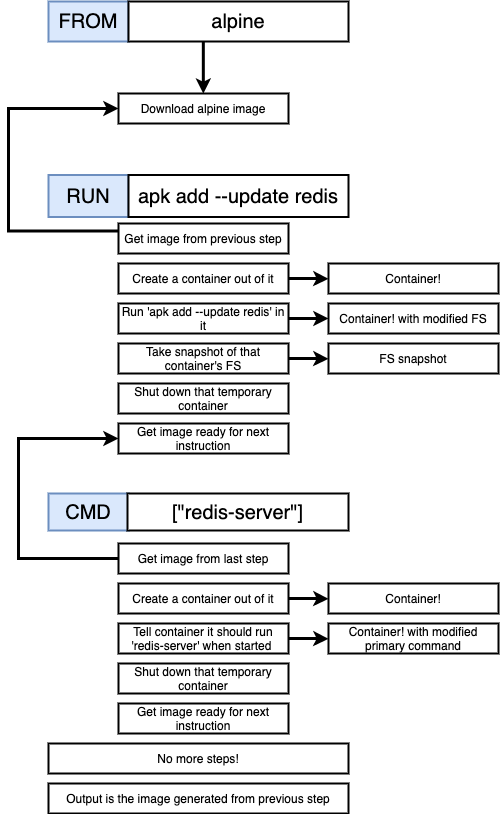

The diagram above was exported from draw.io. Its source (the exported page's mxGraphModel, read from the mxfile embedded in the PNG):
<mxGraphModel dx="1426" dy="659" grid="1" gridSize="10" guides="1" tooltips="1" connect="1" arrows="1" fold="1" page="1" pageScale="1" pageWidth="3300" pageHeight="4681" background="#ffffff" math="0" shadow="0">
  <root>
    <mxCell id="0" />
    <mxCell id="1" parent="0" />
    <mxCell id="2" value="FROM" style="rounded=0;whiteSpace=wrap;html=1;strokeWidth=2;fontSize=20;align=center;fillColor=#dae8fc;strokeColor=#6c8ebf;" parent="1" vertex="1">
      <mxGeometry x="470" y="140" width="80" height="40" as="geometry" />
    </mxCell>
    <mxCell id="3" value="alpine" style="rounded=0;whiteSpace=wrap;html=1;strokeWidth=2;fontSize=20;align=center;" parent="1" vertex="1">
      <mxGeometry x="550" y="140" width="220" height="40" as="geometry" />
    </mxCell>
    <mxCell id="4" value="RUN" style="rounded=0;whiteSpace=wrap;html=1;strokeWidth=2;fontSize=20;align=center;fillColor=#dae8fc;strokeColor=#6c8ebf;" parent="1" vertex="1">
      <mxGeometry x="470" y="313.5" width="80" height="42" as="geometry" />
    </mxCell>
    <mxCell id="5" value="apk add --update redis" style="rounded=0;whiteSpace=wrap;html=1;strokeWidth=2;fontSize=20;align=center;" parent="1" vertex="1">
      <mxGeometry x="550" y="313.5" width="220" height="42" as="geometry" />
    </mxCell>
    <mxCell id="6" value="CMD" style="rounded=0;whiteSpace=wrap;html=1;strokeWidth=2;fontSize=20;align=center;fillColor=#dae8fc;strokeColor=#6c8ebf;" parent="1" vertex="1">
      <mxGeometry x="470" y="632" width="80" height="37" as="geometry" />
    </mxCell>
    <mxCell id="7" value="[&quot;redis-server&quot;]" style="rounded=0;whiteSpace=wrap;html=1;strokeWidth=2;fontSize=20;align=center;" parent="1" vertex="1">
      <mxGeometry x="549" y="632" width="221" height="37" as="geometry" />
    </mxCell>
    <mxCell id="8" value="Download alpine image" style="rounded=0;whiteSpace=wrap;html=1;strokeWidth=2;fontSize=12;align=center;" parent="1" vertex="1">
      <mxGeometry x="540" y="232" width="170" height="30" as="geometry" />
    </mxCell>
    <mxCell id="10" style="edgeStyle=orthogonalEdgeStyle;rounded=0;html=1;exitX=0.5;exitY=1;entryX=0.342;entryY=0.028;entryPerimeter=0;jettySize=auto;orthogonalLoop=1;strokeWidth=3;fontSize=12;" parent="1" edge="1">
      <mxGeometry relative="1" as="geometry">
        <mxPoint x="624.8333333333333" y="179.5" as="sourcePoint" />
        <mxPoint x="624.8333333333333" y="232.16666666666663" as="targetPoint" />
      </mxGeometry>
    </mxCell>
    <mxCell id="12" style="edgeStyle=orthogonalEdgeStyle;rounded=0;html=1;exitX=0;exitY=0.25;entryX=0;entryY=0.5;jettySize=auto;orthogonalLoop=1;strokeWidth=3;fontSize=12;" parent="1" source="11" target="8" edge="1">
      <mxGeometry relative="1" as="geometry">
        <Array as="points">
          <mxPoint x="430" y="369" />
          <mxPoint x="430" y="247" />
        </Array>
      </mxGeometry>
    </mxCell>
    <mxCell id="11" value="Get image from previous step" style="rounded=0;whiteSpace=wrap;html=1;strokeWidth=2;fontSize=12;align=center;" parent="1" vertex="1">
      <mxGeometry x="540" y="362" width="170" height="30" as="geometry" />
    </mxCell>
    <mxCell id="14" style="edgeStyle=orthogonalEdgeStyle;rounded=0;html=1;exitX=1;exitY=0.5;jettySize=auto;orthogonalLoop=1;strokeWidth=3;fontSize=12;" parent="1" source="13" edge="1">
      <mxGeometry relative="1" as="geometry">
        <mxPoint x="750" y="417.33333333333337" as="targetPoint" />
      </mxGeometry>
    </mxCell>
    <mxCell id="13" value="Create a container out of it" style="rounded=0;whiteSpace=wrap;html=1;strokeWidth=2;fontSize=12;align=center;" parent="1" vertex="1">
      <mxGeometry x="540" y="402" width="170" height="30" as="geometry" />
    </mxCell>
    <mxCell id="15" value="Container!" style="rounded=0;whiteSpace=wrap;html=1;strokeWidth=2;fontSize=12;align=center;" parent="1" vertex="1">
      <mxGeometry x="750" y="402" width="170" height="30" as="geometry" />
    </mxCell>
    <mxCell id="19" style="edgeStyle=orthogonalEdgeStyle;rounded=0;html=1;exitX=1;exitY=0.5;jettySize=auto;orthogonalLoop=1;strokeWidth=3;fontSize=12;" parent="1" source="16" target="18" edge="1">
      <mxGeometry relative="1" as="geometry" />
    </mxCell>
    <mxCell id="16" value="Run 'apk add --update redis' in it" style="rounded=0;whiteSpace=wrap;html=1;strokeWidth=2;fontSize=12;align=center;" parent="1" vertex="1">
      <mxGeometry x="540" y="442" width="170" height="30" as="geometry" />
    </mxCell>
    <mxCell id="18" value="Container! with modified FS" style="rounded=0;whiteSpace=wrap;html=1;strokeWidth=2;fontSize=12;align=center;" parent="1" vertex="1">
      <mxGeometry x="750" y="442" width="170" height="30" as="geometry" />
    </mxCell>
    <mxCell id="21" style="edgeStyle=orthogonalEdgeStyle;rounded=0;html=1;exitX=1;exitY=0.5;jettySize=auto;orthogonalLoop=1;strokeWidth=3;fontSize=12;" parent="1" source="20" edge="1">
      <mxGeometry relative="1" as="geometry">
        <mxPoint x="750" y="497.33333333333337" as="targetPoint" />
      </mxGeometry>
    </mxCell>
    <mxCell id="20" value="Take snapshot of that container's FS" style="rounded=0;whiteSpace=wrap;html=1;strokeWidth=2;fontSize=12;align=center;" parent="1" vertex="1">
      <mxGeometry x="540" y="482" width="170" height="30" as="geometry" />
    </mxCell>
    <mxCell id="22" value="FS snapshot" style="rounded=0;whiteSpace=wrap;html=1;strokeWidth=2;fontSize=12;align=center;" parent="1" vertex="1">
      <mxGeometry x="750" y="482" width="170" height="30" as="geometry" />
    </mxCell>
    <mxCell id="23" value="Shut down that temporary container" style="rounded=0;whiteSpace=wrap;html=1;strokeWidth=2;fontSize=12;align=center;" parent="1" vertex="1">
      <mxGeometry x="540" y="522" width="170" height="30" as="geometry" />
    </mxCell>
    <mxCell id="24" value="Get image ready for next instruction" style="rounded=0;whiteSpace=wrap;html=1;strokeWidth=2;fontSize=12;align=center;" parent="1" vertex="1">
      <mxGeometry x="540" y="562" width="170" height="30" as="geometry" />
    </mxCell>
    <mxCell id="39" style="edgeStyle=orthogonalEdgeStyle;rounded=0;html=1;exitX=0;exitY=0.5;entryX=0;entryY=0.5;jettySize=auto;orthogonalLoop=1;strokeWidth=3;fontSize=12;" parent="1" source="25" target="24" edge="1">
      <mxGeometry relative="1" as="geometry">
        <Array as="points">
          <mxPoint x="440" y="697" />
          <mxPoint x="440" y="577" />
        </Array>
      </mxGeometry>
    </mxCell>
    <mxCell id="25" value="Get image from last step" style="rounded=0;whiteSpace=wrap;html=1;strokeWidth=2;fontSize=12;align=center;" parent="1" vertex="1">
      <mxGeometry x="540" y="682" width="170" height="30" as="geometry" />
    </mxCell>
    <mxCell id="26" style="edgeStyle=orthogonalEdgeStyle;rounded=0;html=1;exitX=1;exitY=0.5;jettySize=auto;orthogonalLoop=1;strokeWidth=3;fontSize=12;" parent="1" source="27" edge="1">
      <mxGeometry relative="1" as="geometry">
        <mxPoint x="750" y="737.3333333333334" as="targetPoint" />
      </mxGeometry>
    </mxCell>
    <mxCell id="27" value="Create a container out of it" style="rounded=0;whiteSpace=wrap;html=1;strokeWidth=2;fontSize=12;align=center;" parent="1" vertex="1">
      <mxGeometry x="540" y="722" width="170" height="30" as="geometry" />
    </mxCell>
    <mxCell id="28" value="Container!" style="rounded=0;whiteSpace=wrap;html=1;strokeWidth=2;fontSize=12;align=center;" parent="1" vertex="1">
      <mxGeometry x="750" y="722" width="170" height="30" as="geometry" />
    </mxCell>
    <mxCell id="29" style="edgeStyle=orthogonalEdgeStyle;rounded=0;html=1;exitX=1;exitY=0.5;jettySize=auto;orthogonalLoop=1;strokeWidth=3;fontSize=12;" parent="1" source="30" edge="1">
      <mxGeometry relative="1" as="geometry">
        <mxPoint x="750" y="777.3333333333335" as="targetPoint" />
      </mxGeometry>
    </mxCell>
    <mxCell id="30" value="Tell container it should run 'redis-server' when started&amp;nbsp;" style="rounded=0;whiteSpace=wrap;html=1;strokeWidth=2;fontSize=12;align=center;" parent="1" vertex="1">
      <mxGeometry x="540" y="762" width="170" height="30" as="geometry" />
    </mxCell>
    <mxCell id="31" value="Container! with modified primary command" style="rounded=0;whiteSpace=wrap;html=1;strokeWidth=2;fontSize=12;align=center;" parent="1" vertex="1">
      <mxGeometry x="750" y="762" width="170" height="30" as="geometry" />
    </mxCell>
    <mxCell id="35" value="Shut down that temporary container" style="rounded=0;whiteSpace=wrap;html=1;strokeWidth=2;fontSize=12;align=center;" parent="1" vertex="1">
      <mxGeometry x="540" y="802" width="170" height="30" as="geometry" />
    </mxCell>
    <mxCell id="36" value="Get image ready for next instruction" style="rounded=0;whiteSpace=wrap;html=1;strokeWidth=2;fontSize=12;align=center;" parent="1" vertex="1">
      <mxGeometry x="540" y="842" width="170" height="30" as="geometry" />
    </mxCell>
    <mxCell id="37" value="No more steps!" style="rounded=0;whiteSpace=wrap;html=1;strokeWidth=2;fontSize=12;align=center;" parent="1" vertex="1">
      <mxGeometry x="470" y="882" width="300" height="30" as="geometry" />
    </mxCell>
    <mxCell id="38" value="Output is the image generated from previous step" style="rounded=0;whiteSpace=wrap;html=1;strokeWidth=2;fontSize=12;align=center;" parent="1" vertex="1">
      <mxGeometry x="470" y="922" width="300" height="30" as="geometry" />
    </mxCell>
    <mxCell id="40" style="edgeStyle=orthogonalEdgeStyle;rounded=0;html=1;exitX=0.5;exitY=0;entryX=0.5;entryY=0;jettySize=auto;orthogonalLoop=1;strokeWidth=3;fontSize=12;" parent="1" source="4" target="4" edge="1">
      <mxGeometry relative="1" as="geometry" />
    </mxCell>
  </root>
</mxGraphModel>